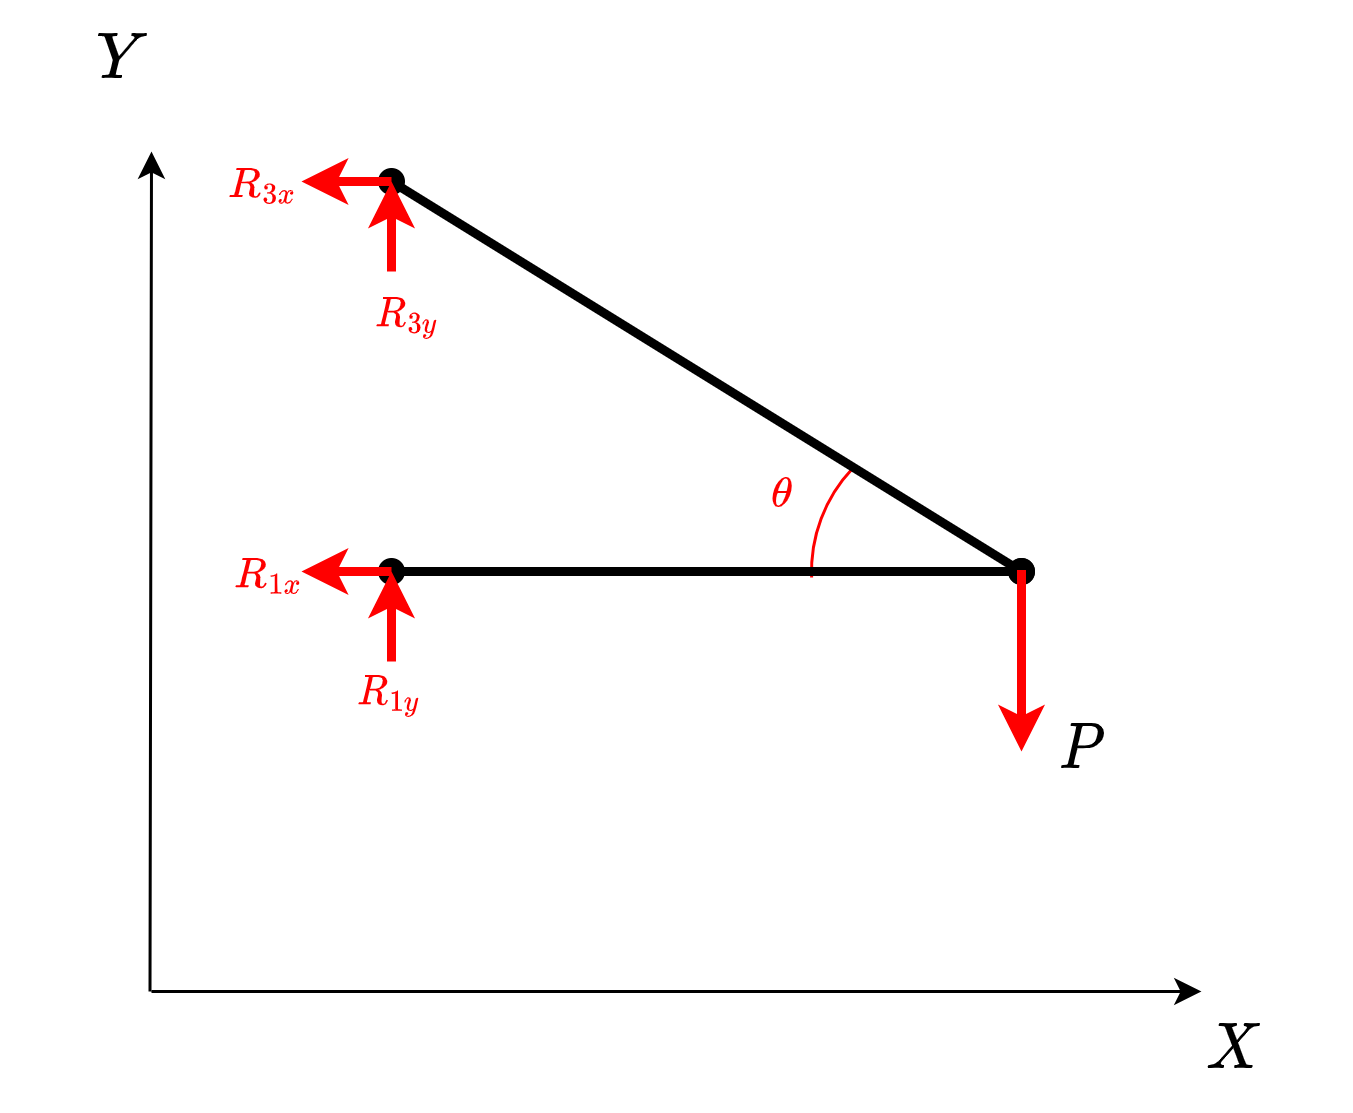

The diagram above was exported from draw.io. Its source (the exported page's mxGraphModel, read from the mxfile embedded in the PNG):
<mxGraphModel dx="569" dy="588" grid="1" gridSize="10" guides="1" tooltips="1" connect="1" arrows="1" fold="1" page="1" pageScale="1" pageWidth="850" pageHeight="1100" background="#ffffff" math="1" shadow="0">
  <root>
    <mxCell id="0" />
    <mxCell id="1" parent="0" />
    <mxCell id="KVHwDOfVZ1MY1yv66Veb-2" style="edgeStyle=none;html=1;entryX=1;entryY=1;entryDx=0;entryDy=0;fontSize=18;strokeColor=#000000;" parent="1" edge="1">
      <mxGeometry relative="1" as="geometry">
        <mxPoint x="160" y="520" as="sourcePoint" />
        <mxPoint x="510" y="520" as="targetPoint" />
      </mxGeometry>
    </mxCell>
    <mxCell id="KVHwDOfVZ1MY1yv66Veb-3" style="edgeStyle=none;html=1;exitX=0;exitY=1;exitDx=0;exitDy=0;strokeColor=#000000;fontSize=18;" parent="1" edge="1">
      <mxGeometry relative="1" as="geometry">
        <mxPoint x="159.5" y="520" as="sourcePoint" />
        <mxPoint x="160" y="240" as="targetPoint" />
      </mxGeometry>
    </mxCell>
    <mxCell id="KVHwDOfVZ1MY1yv66Veb-4" value="$$X$$" style="text;html=1;align=center;verticalAlign=middle;resizable=0;points=[];autosize=1;strokeColor=none;fillColor=none;fontColor=#000000;rounded=0;fontSize=18;" parent="1" vertex="1">
      <mxGeometry x="480" y="520" width="80" height="40" as="geometry" />
    </mxCell>
    <mxCell id="KVHwDOfVZ1MY1yv66Veb-5" value="$$Y$$" style="text;html=1;align=center;verticalAlign=middle;resizable=0;points=[];autosize=1;strokeColor=none;fillColor=none;fontColor=#000000;rounded=0;fontSize=18;" parent="1" vertex="1">
      <mxGeometry x="110" y="190" width="80" height="40" as="geometry" />
    </mxCell>
    <mxCell id="KVHwDOfVZ1MY1yv66Veb-17" value="" style="verticalLabelPosition=bottom;verticalAlign=top;html=1;shape=mxgraph.basic.arc;startAngle=0.7436371943260041;endAngle=0.8709199980155949;fontSize=12;strokeColor=#FF0000;" parent="1" vertex="1">
      <mxGeometry x="380" y="330" width="100" height="100" as="geometry" />
    </mxCell>
    <mxCell id="KVHwDOfVZ1MY1yv66Veb-18" value="$$\theta$$" style="text;html=1;align=center;verticalAlign=middle;resizable=0;points=[];autosize=1;strokeColor=none;fillColor=none;fontColor=#FF0000;rounded=0;fontSize=12;rotation=0;" parent="1" vertex="1">
      <mxGeometry x="330" y="340" width="80" height="30" as="geometry" />
    </mxCell>
    <mxCell id="KVHwDOfVZ1MY1yv66Veb-19" value="" style="edgeStyle=none;orthogonalLoop=1;jettySize=auto;html=1;strokeColor=#000000;endArrow=oval;endFill=1;strokeWidth=3;startArrow=oval;startFill=1;" parent="1" edge="1">
      <mxGeometry width="80" relative="1" as="geometry">
        <mxPoint x="240" y="250" as="sourcePoint" />
        <mxPoint x="450" y="380" as="targetPoint" />
        <Array as="points" />
      </mxGeometry>
    </mxCell>
    <mxCell id="KVHwDOfVZ1MY1yv66Veb-20" value="" style="edgeStyle=none;orthogonalLoop=1;jettySize=auto;html=1;strokeColor=#000000;endArrow=oval;endFill=1;strokeWidth=3;startArrow=oval;startFill=1;" parent="1" edge="1">
      <mxGeometry width="80" relative="1" as="geometry">
        <mxPoint x="240" y="380" as="sourcePoint" />
        <mxPoint x="450" y="380" as="targetPoint" />
        <Array as="points" />
      </mxGeometry>
    </mxCell>
    <mxCell id="KVHwDOfVZ1MY1yv66Veb-22" value="" style="edgeStyle=none;orthogonalLoop=1;jettySize=auto;html=1;rounded=1;labelBackgroundColor=default;strokeColor=#FF0000;fontFamily=Helvetica;fontSize=11;fontColor=default;startArrow=none;startFill=0;endArrow=classic;endFill=1;shape=connector;strokeWidth=3;" parent="1" edge="1">
      <mxGeometry width="80" relative="1" as="geometry">
        <mxPoint x="450" y="379.5" as="sourcePoint" />
        <mxPoint x="450" y="440" as="targetPoint" />
        <Array as="points" />
      </mxGeometry>
    </mxCell>
    <mxCell id="KVHwDOfVZ1MY1yv66Veb-23" value="$$P$$" style="text;html=1;align=center;verticalAlign=middle;resizable=0;points=[];autosize=1;strokeColor=none;fillColor=none;fontColor=#000000;rounded=0;fontSize=18;" parent="1" vertex="1">
      <mxGeometry x="430" y="420" width="80" height="40" as="geometry" />
    </mxCell>
    <mxCell id="5" value="" style="edgeStyle=none;orthogonalLoop=1;jettySize=auto;html=1;rounded=1;labelBackgroundColor=default;strokeColor=#FF0000;fontFamily=Helvetica;fontSize=11;fontColor=default;startArrow=none;startFill=0;endArrow=classic;endFill=1;shape=connector;strokeWidth=3;" edge="1" parent="1">
      <mxGeometry width="80" relative="1" as="geometry">
        <mxPoint x="240" y="280" as="sourcePoint" />
        <mxPoint x="240" y="250" as="targetPoint" />
        <Array as="points" />
      </mxGeometry>
    </mxCell>
    <mxCell id="6" value="" style="edgeStyle=none;orthogonalLoop=1;jettySize=auto;html=1;rounded=1;labelBackgroundColor=default;strokeColor=#FF0000;fontFamily=Helvetica;fontSize=11;fontColor=default;startArrow=none;startFill=0;endArrow=classic;endFill=1;shape=connector;strokeWidth=3;" edge="1" parent="1">
      <mxGeometry width="80" relative="1" as="geometry">
        <mxPoint x="240" y="250" as="sourcePoint" />
        <mxPoint x="210" y="250" as="targetPoint" />
        <Array as="points" />
      </mxGeometry>
    </mxCell>
    <mxCell id="8" value="" style="edgeStyle=none;orthogonalLoop=1;jettySize=auto;html=1;rounded=1;labelBackgroundColor=default;strokeColor=#FF0000;fontFamily=Helvetica;fontSize=11;fontColor=default;startArrow=none;startFill=0;endArrow=classic;endFill=1;shape=connector;strokeWidth=3;" edge="1" parent="1">
      <mxGeometry width="80" relative="1" as="geometry">
        <mxPoint x="240" y="410" as="sourcePoint" />
        <mxPoint x="240" y="380" as="targetPoint" />
        <Array as="points" />
      </mxGeometry>
    </mxCell>
    <mxCell id="9" value="" style="edgeStyle=none;orthogonalLoop=1;jettySize=auto;html=1;rounded=1;labelBackgroundColor=default;strokeColor=#FF0000;fontFamily=Helvetica;fontSize=11;fontColor=default;startArrow=none;startFill=0;endArrow=classic;endFill=1;shape=connector;strokeWidth=3;" edge="1" parent="1">
      <mxGeometry width="80" relative="1" as="geometry">
        <mxPoint x="240" y="380" as="sourcePoint" />
        <mxPoint x="210" y="380" as="targetPoint" />
        <Array as="points" />
      </mxGeometry>
    </mxCell>
    <mxCell id="10" value="$$R_{3y}$$" style="text;html=1;align=center;verticalAlign=middle;resizable=0;points=[];autosize=1;strokeColor=none;fillColor=none;fontColor=#FF0000;rounded=0;fontSize=12;rotation=0;" vertex="1" parent="1">
      <mxGeometry x="200" y="280" width="90" height="30" as="geometry" />
    </mxCell>
    <mxCell id="11" value="$$R_{3x}$$" style="text;html=1;align=center;verticalAlign=middle;resizable=0;points=[];autosize=1;strokeColor=none;fillColor=none;fontColor=#FF0000;rounded=0;fontSize=12;rotation=0;" vertex="1" parent="1">
      <mxGeometry x="152" y="236" width="90" height="30" as="geometry" />
    </mxCell>
    <mxCell id="13" value="$$R_{1x}$$" style="text;html=1;align=center;verticalAlign=middle;resizable=0;points=[];autosize=1;strokeColor=none;fillColor=none;fontColor=#FF0000;rounded=0;fontSize=12;rotation=0;" vertex="1" parent="1">
      <mxGeometry x="154" y="366" width="90" height="30" as="geometry" />
    </mxCell>
    <mxCell id="14" value="$$R_{1y}$$" style="text;html=1;align=center;verticalAlign=middle;resizable=0;points=[];autosize=1;strokeColor=none;fillColor=none;fontColor=#FF0000;rounded=0;fontSize=12;rotation=0;" vertex="1" parent="1">
      <mxGeometry x="194" y="406" width="90" height="30" as="geometry" />
    </mxCell>
  </root>
</mxGraphModel>